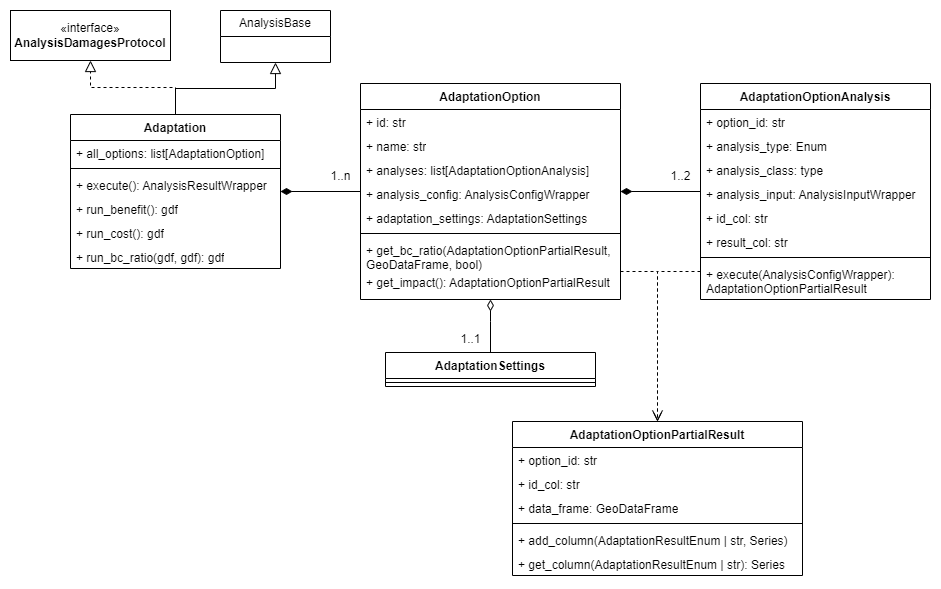

The diagram above was exported from draw.io. Its source (the exported page's mxGraphModel, read from the mxfile embedded in the PNG):
<mxGraphModel dx="1434" dy="854" grid="1" gridSize="10" guides="1" tooltips="1" connect="1" arrows="1" fold="1" page="1" pageScale="1" pageWidth="1654" pageHeight="1169" background="#ffffff" math="0" shadow="0">
  <root>
    <mxCell id="0" />
    <mxCell id="1" parent="0" />
    <mxCell id="WtiT5NkvdaO0AwHjWf_C-9" style="edgeStyle=orthogonalEdgeStyle;rounded=0;orthogonalLoop=1;jettySize=auto;html=1;entryX=0.5;entryY=1;entryDx=0;entryDy=0;endArrow=block;endFill=0;endSize=9;" parent="1" source="XM1kkuFMTAuCqwgJCbDt-18" target="WtiT5NkvdaO0AwHjWf_C-5" edge="1">
      <mxGeometry relative="1" as="geometry" />
    </mxCell>
    <mxCell id="WtiT5NkvdaO0AwHjWf_C-10" style="edgeStyle=orthogonalEdgeStyle;rounded=0;orthogonalLoop=1;jettySize=auto;html=1;entryX=0.5;entryY=1;entryDx=0;entryDy=0;dashed=1;endArrow=block;endFill=0;endSize=9;" parent="1" source="XM1kkuFMTAuCqwgJCbDt-18" target="WtiT5NkvdaO0AwHjWf_C-4" edge="1">
      <mxGeometry relative="1" as="geometry" />
    </mxCell>
    <mxCell id="XM1kkuFMTAuCqwgJCbDt-18" value="Adaptation" style="swimlane;fontStyle=1;align=center;verticalAlign=top;childLayout=stackLayout;horizontal=1;startSize=26;horizontalStack=0;resizeParent=1;resizeParentMax=0;resizeLast=0;collapsible=1;marginBottom=0;whiteSpace=wrap;html=1;" parent="1" vertex="1">
      <mxGeometry x="240" y="313" width="210" height="154" as="geometry" />
    </mxCell>
    <mxCell id="OgIIoE_ddKupqhn1NH1f-4" value="+ all_options: list[AdaptationOption]" style="text;strokeColor=none;fillColor=none;align=left;verticalAlign=top;spacingLeft=4;spacingRight=4;overflow=hidden;rotatable=0;points=[[0,0.5],[1,0.5]];portConstraint=eastwest;whiteSpace=wrap;html=1;" parent="XM1kkuFMTAuCqwgJCbDt-18" vertex="1">
      <mxGeometry y="26" width="210" height="24" as="geometry" />
    </mxCell>
    <mxCell id="XM1kkuFMTAuCqwgJCbDt-20" value="" style="line;strokeWidth=1;fillColor=none;align=left;verticalAlign=middle;spacingTop=-1;spacingLeft=3;spacingRight=3;rotatable=0;labelPosition=right;points=[];portConstraint=eastwest;strokeColor=inherit;" parent="XM1kkuFMTAuCqwgJCbDt-18" vertex="1">
      <mxGeometry y="50" width="210" height="8" as="geometry" />
    </mxCell>
    <mxCell id="XM1kkuFMTAuCqwgJCbDt-21" value="+ execute(): AnalysisResultWrapper" style="text;strokeColor=none;fillColor=none;align=left;verticalAlign=top;spacingLeft=4;spacingRight=4;overflow=hidden;rotatable=0;points=[[0,0.5],[1,0.5]];portConstraint=eastwest;whiteSpace=wrap;html=1;" parent="XM1kkuFMTAuCqwgJCbDt-18" vertex="1">
      <mxGeometry y="58" width="210" height="24" as="geometry" />
    </mxCell>
    <mxCell id="XM1kkuFMTAuCqwgJCbDt-26" value="+ run_benefit(): gdf" style="text;strokeColor=none;fillColor=none;align=left;verticalAlign=top;spacingLeft=4;spacingRight=4;overflow=hidden;rotatable=0;points=[[0,0.5],[1,0.5]];portConstraint=eastwest;whiteSpace=wrap;html=1;" parent="XM1kkuFMTAuCqwgJCbDt-18" vertex="1">
      <mxGeometry y="82" width="210" height="24" as="geometry" />
    </mxCell>
    <mxCell id="TmXhzHKgo4NxSMVN2hrx-1" value="+ run_cost(): gdf" style="text;strokeColor=none;fillColor=none;align=left;verticalAlign=top;spacingLeft=4;spacingRight=4;overflow=hidden;rotatable=0;points=[[0,0.5],[1,0.5]];portConstraint=eastwest;whiteSpace=wrap;html=1;" parent="XM1kkuFMTAuCqwgJCbDt-18" vertex="1">
      <mxGeometry y="106" width="210" height="24" as="geometry" />
    </mxCell>
    <mxCell id="TmXhzHKgo4NxSMVN2hrx-2" value="+ run_bc_ratio(gdf, gdf): gdf" style="text;strokeColor=none;fillColor=none;align=left;verticalAlign=top;spacingLeft=4;spacingRight=4;overflow=hidden;rotatable=0;points=[[0,0.5],[1,0.5]];portConstraint=eastwest;whiteSpace=wrap;html=1;" parent="XM1kkuFMTAuCqwgJCbDt-18" vertex="1">
      <mxGeometry y="130" width="210" height="24" as="geometry" />
    </mxCell>
    <mxCell id="TmXhzHKgo4NxSMVN2hrx-10" value="AdaptationOption" style="swimlane;fontStyle=1;align=center;verticalAlign=top;childLayout=stackLayout;horizontal=1;startSize=26;horizontalStack=0;resizeParent=1;resizeParentMax=0;resizeLast=0;collapsible=1;marginBottom=0;whiteSpace=wrap;html=1;" parent="1" vertex="1">
      <mxGeometry x="530" y="282" width="260" height="216" as="geometry" />
    </mxCell>
    <mxCell id="TmXhzHKgo4NxSMVN2hrx-11" value="+ id: str" style="text;strokeColor=none;fillColor=none;align=left;verticalAlign=top;spacingLeft=4;spacingRight=4;overflow=hidden;rotatable=0;points=[[0,0.5],[1,0.5]];portConstraint=eastwest;whiteSpace=wrap;html=1;" parent="TmXhzHKgo4NxSMVN2hrx-10" vertex="1">
      <mxGeometry y="26" width="260" height="24" as="geometry" />
    </mxCell>
    <mxCell id="TmXhzHKgo4NxSMVN2hrx-37" value="+ name: str" style="text;strokeColor=none;fillColor=none;align=left;verticalAlign=top;spacingLeft=4;spacingRight=4;overflow=hidden;rotatable=0;points=[[0,0.5],[1,0.5]];portConstraint=eastwest;whiteSpace=wrap;html=1;" parent="TmXhzHKgo4NxSMVN2hrx-10" vertex="1">
      <mxGeometry y="50" width="260" height="24" as="geometry" />
    </mxCell>
    <mxCell id="TmXhzHKgo4NxSMVN2hrx-36" value="+ analyses: list[AdaptationOptionAnalysis]" style="text;strokeColor=none;fillColor=none;align=left;verticalAlign=top;spacingLeft=4;spacingRight=4;overflow=hidden;rotatable=0;points=[[0,0.5],[1,0.5]];portConstraint=eastwest;whiteSpace=wrap;html=1;" parent="TmXhzHKgo4NxSMVN2hrx-10" vertex="1">
      <mxGeometry y="74" width="260" height="24" as="geometry" />
    </mxCell>
    <mxCell id="TmXhzHKgo4NxSMVN2hrx-38" value="+ analysis_config: AnalysisConfigWrapper" style="text;strokeColor=none;fillColor=none;align=left;verticalAlign=top;spacingLeft=4;spacingRight=4;overflow=hidden;rotatable=0;points=[[0,0.5],[1,0.5]];portConstraint=eastwest;whiteSpace=wrap;html=1;" parent="TmXhzHKgo4NxSMVN2hrx-10" vertex="1">
      <mxGeometry y="98" width="260" height="24" as="geometry" />
    </mxCell>
    <mxCell id="OgIIoE_ddKupqhn1NH1f-9" value="+ adaptation_settings: AdaptationSettings" style="text;strokeColor=none;fillColor=none;align=left;verticalAlign=top;spacingLeft=4;spacingRight=4;overflow=hidden;rotatable=0;points=[[0,0.5],[1,0.5]];portConstraint=eastwest;whiteSpace=wrap;html=1;" parent="TmXhzHKgo4NxSMVN2hrx-10" vertex="1">
      <mxGeometry y="122" width="260" height="24" as="geometry" />
    </mxCell>
    <mxCell id="TmXhzHKgo4NxSMVN2hrx-12" value="" style="line;strokeWidth=1;fillColor=none;align=left;verticalAlign=middle;spacingTop=-1;spacingLeft=3;spacingRight=3;rotatable=0;labelPosition=right;points=[];portConstraint=eastwest;strokeColor=inherit;" parent="TmXhzHKgo4NxSMVN2hrx-10" vertex="1">
      <mxGeometry y="146" width="260" height="8" as="geometry" />
    </mxCell>
    <mxCell id="TmXhzHKgo4NxSMVN2hrx-14" value="+ get_bc_ratio(AdaptationOptionPartialResult, GeoDataFrame, bool)" style="text;strokeColor=none;fillColor=none;align=left;verticalAlign=top;spacingLeft=4;spacingRight=4;overflow=hidden;rotatable=0;points=[[0,0.5],[1,0.5]];portConstraint=eastwest;html=1;whiteSpace=wrap;" parent="TmXhzHKgo4NxSMVN2hrx-10" vertex="1">
      <mxGeometry y="154" width="260" height="32" as="geometry" />
    </mxCell>
    <mxCell id="OgIIoE_ddKupqhn1NH1f-7" value="+ get_impact(): AdaptationOptionPartialResult" style="text;strokeColor=none;fillColor=none;align=left;verticalAlign=top;spacingLeft=4;spacingRight=4;overflow=hidden;rotatable=0;points=[[0,0.5],[1,0.5]];portConstraint=eastwest;whiteSpace=wrap;html=1;" parent="TmXhzHKgo4NxSMVN2hrx-10" vertex="1">
      <mxGeometry y="186" width="260" height="30" as="geometry" />
    </mxCell>
    <mxCell id="TmXhzHKgo4NxSMVN2hrx-15" value="AdaptationOptionAnalysis" style="swimlane;fontStyle=1;align=center;verticalAlign=top;childLayout=stackLayout;horizontal=1;startSize=26;horizontalStack=0;resizeParent=1;resizeParentMax=0;resizeLast=0;collapsible=1;marginBottom=0;whiteSpace=wrap;html=1;" parent="1" vertex="1">
      <mxGeometry x="870" y="282" width="230" height="216" as="geometry" />
    </mxCell>
    <mxCell id="OgIIoE_ddKupqhn1NH1f-5" value="+ option_id: str" style="text;strokeColor=none;fillColor=none;align=left;verticalAlign=top;spacingLeft=4;spacingRight=4;overflow=hidden;rotatable=0;points=[[0,0.5],[1,0.5]];portConstraint=eastwest;whiteSpace=wrap;html=1;" parent="TmXhzHKgo4NxSMVN2hrx-15" vertex="1">
      <mxGeometry y="26" width="230" height="24" as="geometry" />
    </mxCell>
    <mxCell id="TmXhzHKgo4NxSMVN2hrx-20" value="+ analysis_type: Enum" style="text;strokeColor=none;fillColor=none;align=left;verticalAlign=top;spacingLeft=4;spacingRight=4;overflow=hidden;rotatable=0;points=[[0,0.5],[1,0.5]];portConstraint=eastwest;whiteSpace=wrap;html=1;" parent="TmXhzHKgo4NxSMVN2hrx-15" vertex="1">
      <mxGeometry y="50" width="230" height="24" as="geometry" />
    </mxCell>
    <mxCell id="TmXhzHKgo4NxSMVN2hrx-16" value="+ analysis_class: type" style="text;strokeColor=none;fillColor=none;align=left;verticalAlign=top;spacingLeft=4;spacingRight=4;overflow=hidden;rotatable=0;points=[[0,0.5],[1,0.5]];portConstraint=eastwest;whiteSpace=wrap;html=1;" parent="TmXhzHKgo4NxSMVN2hrx-15" vertex="1">
      <mxGeometry y="74" width="230" height="24" as="geometry" />
    </mxCell>
    <mxCell id="TmXhzHKgo4NxSMVN2hrx-22" value="+ analysis_input: AnalysisInputWrapper" style="text;strokeColor=none;fillColor=none;align=left;verticalAlign=top;spacingLeft=4;spacingRight=4;overflow=hidden;rotatable=0;points=[[0,0.5],[1,0.5]];portConstraint=eastwest;whiteSpace=wrap;html=1;" parent="TmXhzHKgo4NxSMVN2hrx-15" vertex="1">
      <mxGeometry y="98" width="230" height="24" as="geometry" />
    </mxCell>
    <mxCell id="TmXhzHKgo4NxSMVN2hrx-24" value="+ id_col: str" style="text;strokeColor=none;fillColor=none;align=left;verticalAlign=top;spacingLeft=4;spacingRight=4;overflow=hidden;rotatable=0;points=[[0,0.5],[1,0.5]];portConstraint=eastwest;whiteSpace=wrap;html=1;" parent="TmXhzHKgo4NxSMVN2hrx-15" vertex="1">
      <mxGeometry y="122" width="230" height="24" as="geometry" />
    </mxCell>
    <mxCell id="OgIIoE_ddKupqhn1NH1f-6" value="+ result_col: str" style="text;strokeColor=none;fillColor=none;align=left;verticalAlign=top;spacingLeft=4;spacingRight=4;overflow=hidden;rotatable=0;points=[[0,0.5],[1,0.5]];portConstraint=eastwest;whiteSpace=wrap;html=1;" parent="TmXhzHKgo4NxSMVN2hrx-15" vertex="1">
      <mxGeometry y="146" width="230" height="24" as="geometry" />
    </mxCell>
    <mxCell id="TmXhzHKgo4NxSMVN2hrx-17" value="" style="line;strokeWidth=1;fillColor=none;align=left;verticalAlign=middle;spacingTop=-1;spacingLeft=3;spacingRight=3;rotatable=0;labelPosition=right;points=[];portConstraint=eastwest;strokeColor=inherit;" parent="TmXhzHKgo4NxSMVN2hrx-15" vertex="1">
      <mxGeometry y="170" width="230" height="8" as="geometry" />
    </mxCell>
    <mxCell id="TmXhzHKgo4NxSMVN2hrx-18" value="+ execute(AnalysisConfigWrapper): AdaptationOptionPartialResult" style="text;strokeColor=none;fillColor=none;align=left;verticalAlign=top;spacingLeft=4;spacingRight=4;overflow=hidden;rotatable=0;points=[[0,0.5],[1,0.5]];portConstraint=eastwest;whiteSpace=wrap;html=1;" parent="TmXhzHKgo4NxSMVN2hrx-15" vertex="1">
      <mxGeometry y="178" width="230" height="38" as="geometry" />
    </mxCell>
    <mxCell id="TmXhzHKgo4NxSMVN2hrx-26" value="" style="edgeStyle=orthogonalEdgeStyle;rounded=0;orthogonalLoop=1;jettySize=auto;html=1;endArrow=diamondThin;endFill=1;endSize=9;startSize=9;" parent="1" source="TmXhzHKgo4NxSMVN2hrx-10" target="XM1kkuFMTAuCqwgJCbDt-18" edge="1">
      <mxGeometry relative="1" as="geometry">
        <mxPoint x="499" y="683" as="sourcePoint" />
        <mxPoint x="729" y="395" as="targetPoint" />
      </mxGeometry>
    </mxCell>
    <mxCell id="TmXhzHKgo4NxSMVN2hrx-27" value="" style="edgeStyle=orthogonalEdgeStyle;rounded=0;orthogonalLoop=1;jettySize=auto;html=1;endArrow=diamondThin;endFill=1;endSize=9;startSize=9;" parent="1" source="TmXhzHKgo4NxSMVN2hrx-15" target="TmXhzHKgo4NxSMVN2hrx-10" edge="1">
      <mxGeometry relative="1" as="geometry">
        <mxPoint x="333.5" y="843" as="sourcePoint" />
        <mxPoint x="333.5" y="793" as="targetPoint" />
      </mxGeometry>
    </mxCell>
    <mxCell id="WtiT5NkvdaO0AwHjWf_C-2" value="1..n" style="text;html=1;align=center;verticalAlign=middle;resizable=0;points=[];autosize=1;strokeColor=none;fillColor=none;" parent="1" vertex="1">
      <mxGeometry x="490" y="360" width="40" height="30" as="geometry" />
    </mxCell>
    <mxCell id="WtiT5NkvdaO0AwHjWf_C-3" value="1..2" style="text;html=1;align=center;verticalAlign=middle;resizable=0;points=[];autosize=1;strokeColor=none;fillColor=none;" parent="1" vertex="1">
      <mxGeometry x="830" y="360" width="40" height="30" as="geometry" />
    </mxCell>
    <mxCell id="WtiT5NkvdaO0AwHjWf_C-4" value="«interface»&lt;br&gt;&lt;b&gt;AnalysisDamagesProtocol&lt;/b&gt;" style="html=1;whiteSpace=wrap;" parent="1" vertex="1">
      <mxGeometry x="180" y="209" width="160" height="50" as="geometry" />
    </mxCell>
    <mxCell id="WtiT5NkvdaO0AwHjWf_C-5" value="AnalysisBase" style="swimlane;fontStyle=0;childLayout=stackLayout;horizontal=1;startSize=26;fillColor=none;horizontalStack=0;resizeParent=1;resizeParentMax=0;resizeLast=0;collapsible=1;marginBottom=0;whiteSpace=wrap;html=1;" parent="1" vertex="1">
      <mxGeometry x="390" y="209" width="110" height="52" as="geometry" />
    </mxCell>
    <mxCell id="OgIIoE_ddKupqhn1NH1f-10" value="AdaptationOptionPartialResult" style="swimlane;fontStyle=1;align=center;verticalAlign=top;childLayout=stackLayout;horizontal=1;startSize=26;horizontalStack=0;resizeParent=1;resizeParentMax=0;resizeLast=0;collapsible=1;marginBottom=0;whiteSpace=wrap;html=1;" parent="1" vertex="1">
      <mxGeometry x="682" y="620" width="290" height="154" as="geometry" />
    </mxCell>
    <mxCell id="OgIIoE_ddKupqhn1NH1f-11" value="+ option_id: str&lt;span style=&quot;white-space: pre;&quot;&gt;&#09;&lt;/span&gt;" style="text;strokeColor=none;fillColor=none;align=left;verticalAlign=top;spacingLeft=4;spacingRight=4;overflow=hidden;rotatable=0;points=[[0,0.5],[1,0.5]];portConstraint=eastwest;whiteSpace=wrap;html=1;" parent="OgIIoE_ddKupqhn1NH1f-10" vertex="1">
      <mxGeometry y="26" width="290" height="24" as="geometry" />
    </mxCell>
    <mxCell id="OgIIoE_ddKupqhn1NH1f-17" value="+ id_col: str" style="text;strokeColor=none;fillColor=none;align=left;verticalAlign=top;spacingLeft=4;spacingRight=4;overflow=hidden;rotatable=0;points=[[0,0.5],[1,0.5]];portConstraint=eastwest;whiteSpace=wrap;html=1;" parent="OgIIoE_ddKupqhn1NH1f-10" vertex="1">
      <mxGeometry y="50" width="290" height="24" as="geometry" />
    </mxCell>
    <mxCell id="OgIIoE_ddKupqhn1NH1f-18" value="+ data_frame: GeoDataFrame" style="text;strokeColor=none;fillColor=none;align=left;verticalAlign=top;spacingLeft=4;spacingRight=4;overflow=hidden;rotatable=0;points=[[0,0.5],[1,0.5]];portConstraint=eastwest;whiteSpace=wrap;html=1;" parent="OgIIoE_ddKupqhn1NH1f-10" vertex="1">
      <mxGeometry y="74" width="290" height="24" as="geometry" />
    </mxCell>
    <mxCell id="OgIIoE_ddKupqhn1NH1f-12" value="" style="line;strokeWidth=1;fillColor=none;align=left;verticalAlign=middle;spacingTop=-1;spacingLeft=3;spacingRight=3;rotatable=0;labelPosition=right;points=[];portConstraint=eastwest;strokeColor=inherit;" parent="OgIIoE_ddKupqhn1NH1f-10" vertex="1">
      <mxGeometry y="98" width="290" height="8" as="geometry" />
    </mxCell>
    <mxCell id="OgIIoE_ddKupqhn1NH1f-13" value="+ add_column(AdaptationResultEnum | str, Series)" style="text;strokeColor=none;fillColor=none;align=left;verticalAlign=top;spacingLeft=4;spacingRight=4;overflow=hidden;rotatable=0;points=[[0,0.5],[1,0.5]];portConstraint=eastwest;whiteSpace=wrap;html=1;" parent="OgIIoE_ddKupqhn1NH1f-10" vertex="1">
      <mxGeometry y="106" width="290" height="24" as="geometry" />
    </mxCell>
    <mxCell id="OgIIoE_ddKupqhn1NH1f-19" value="+ get_column(AdaptationResultEnum | str): Series" style="text;strokeColor=none;fillColor=none;align=left;verticalAlign=top;spacingLeft=4;spacingRight=4;overflow=hidden;rotatable=0;points=[[0,0.5],[1,0.5]];portConstraint=eastwest;whiteSpace=wrap;html=1;" parent="OgIIoE_ddKupqhn1NH1f-10" vertex="1">
      <mxGeometry y="130" width="290" height="24" as="geometry" />
    </mxCell>
    <mxCell id="OgIIoE_ddKupqhn1NH1f-28" value="" style="edgeStyle=orthogonalEdgeStyle;rounded=0;orthogonalLoop=1;jettySize=auto;html=1;endArrow=diamondThin;endFill=0;endSize=9;startSize=9;" parent="1" source="OgIIoE_ddKupqhn1NH1f-20" target="OgIIoE_ddKupqhn1NH1f-7" edge="1">
      <mxGeometry relative="1" as="geometry">
        <Array as="points">
          <mxPoint x="660" y="520" />
          <mxPoint x="660" y="520" />
        </Array>
      </mxGeometry>
    </mxCell>
    <mxCell id="OgIIoE_ddKupqhn1NH1f-20" value="AdaptationSettings" style="swimlane;fontStyle=1;align=center;verticalAlign=top;childLayout=stackLayout;horizontal=1;startSize=26;horizontalStack=0;resizeParent=1;resizeParentMax=0;resizeLast=0;collapsible=1;marginBottom=0;whiteSpace=wrap;html=1;" parent="1" vertex="1">
      <mxGeometry x="555" y="551" width="210" height="34" as="geometry" />
    </mxCell>
    <mxCell id="OgIIoE_ddKupqhn1NH1f-22" value="" style="line;strokeWidth=1;fillColor=none;align=left;verticalAlign=middle;spacingTop=-1;spacingLeft=3;spacingRight=3;rotatable=0;labelPosition=right;points=[];portConstraint=eastwest;strokeColor=inherit;" parent="OgIIoE_ddKupqhn1NH1f-20" vertex="1">
      <mxGeometry y="26" width="210" height="8" as="geometry" />
    </mxCell>
    <mxCell id="OgIIoE_ddKupqhn1NH1f-30" value="1..1" style="text;html=1;align=center;verticalAlign=middle;resizable=0;points=[];autosize=1;strokeColor=none;fillColor=none;" parent="1" vertex="1">
      <mxGeometry x="620" y="523" width="40" height="30" as="geometry" />
    </mxCell>
    <mxCell id="OgIIoE_ddKupqhn1NH1f-33" value="" style="edgeStyle=orthogonalEdgeStyle;rounded=0;orthogonalLoop=1;jettySize=auto;html=1;entryX=0.5;entryY=0;entryDx=0;entryDy=0;dashed=1;endArrow=open;endFill=0;" parent="1" source="OgIIoE_ddKupqhn1NH1f-7" target="OgIIoE_ddKupqhn1NH1f-10" edge="1">
      <mxGeometry relative="1" as="geometry">
        <Array as="points">
          <mxPoint x="827" y="470" />
        </Array>
      </mxGeometry>
    </mxCell>
    <mxCell id="OgIIoE_ddKupqhn1NH1f-34" value="" style="edgeStyle=orthogonalEdgeStyle;rounded=0;orthogonalLoop=1;jettySize=auto;html=1;entryX=0.5;entryY=0;entryDx=0;entryDy=0;dashed=1;endArrow=open;endFill=0;endSize=9;startSize=9;" parent="1" source="TmXhzHKgo4NxSMVN2hrx-18" target="OgIIoE_ddKupqhn1NH1f-10" edge="1">
      <mxGeometry relative="1" as="geometry">
        <Array as="points">
          <mxPoint x="827" y="470" />
        </Array>
      </mxGeometry>
    </mxCell>
  </root>
</mxGraphModel>